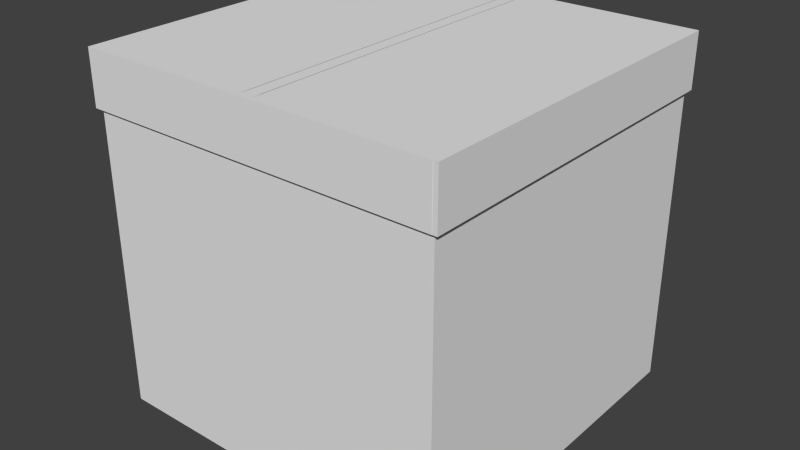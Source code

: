 # Source: Package.blend  (saved by Blender 2.73.0; exported with 4.5.12 LTS)
import bpy
from mathutils import Matrix  # noqa: F401  (used for matrix-valued properties, if any)

bpy.ops.wm.read_factory_settings(use_empty=True)
scene = bpy.context.scene
scene.name = 'Scene'

# ---- collections
col_collection_1 = bpy.data.collections.new('Collection 1'); scene.collection.children.link(col_collection_1)

# ---- materials (node trees are filled in below, after node groups)
mat_material = bpy.data.materials.new('Material')
mat_material.alpha_threshold = 0.0
mat_material.use_transparent_shadow = False
mat_material.roughness = 0.5
mat_material.line_color = (0.0, 0.0, 0.0, 1.0)

# ---- material node trees

# ---- world
world_world = bpy.data.worlds.new('World'); scene.world = world_world
world_world.color = (0.05088, 0.05088, 0.05088)
world_world.use_sun_shadow = False
world_world.sun_shadow_jitter_overblur = 0.0
world_world.cycles.sampling_method = 'MANUAL'
world_world.cycles.sample_map_resolution = 256

# ---- meshes
me_cube = bpy.data.meshes.new('Cube')
me_cube.from_pydata([(1.0, 1.0, -1.0), (1.0, -1.0, -1.0), (-1.0, -1.0, -1.0), (-1.0, 1.0, -1.0), (0.03944, 1.0, -1.0), (-0.03944, 1.0, -1.0), (0.03944, -1.0, -1.0), (-0.03944, -1.0, -1.0), (1.0, 1.0, 0.6959), (1.0, -1.0, 0.6959), (-1.0, -1.0, 0.6959), (-1.0, 1.0, 0.6959), (0.03944, 1.0, 0.6959), (-0.03944, 1.0, 0.6959), (0.03944, -1.0, 0.6959), (-0.03944, -1.0, 0.6959), (1.026, -1.0, 0.6959), (1.0, -1.018, 0.6959), (-1.0, -1.018, 0.6959), (0.03944, -1.018, 0.6959), (-0.03944, -1.018, 0.6959), (-1.031, -1.0, 0.6959), (-1.031, -1.018, 0.6959), (1.0, -1.017, 0.6959), (1.026, -1.017, 0.6959)], [], [(5, 7, 2, 3), (15, 14, 19, 20), (13, 5, 3, 11), (8, 0, 4, 12), (12, 4, 5, 13), (14, 9, 17, 19), (10, 15, 20, 18), (0, 1, 6, 4), (4, 6, 7, 5), (6, 14, 15, 7), (1, 9, 14, 6), (2, 10, 11, 3), (7, 15, 10, 2), (0, 8, 9, 1), (10, 18, 22, 21), (9, 16, 24, 23)])
_uv = me_cube.uv_layers.new(name='UVMap')
_uv.uv.foreach_set('vector', [0.9999, 0.4803, 6.929e-05, 0.4803, 6.935e-05, 6.929e-05, 0.9999, 6.965e-05, 4.806e-05, 4.806e-05, 1.0, 4.881e-05, 1.0, 0.231, 4.844e-05, 0.231, 7.525e-05, 0.9999, 7.546e-05, 7.525e-05, 0.5664, 7.525e-05, 0.5664, 0.9999, 7.525e-05, 0.9999, 7.544e-05, 7.532e-05, 0.5664, 7.525e-05, 0.5664, 0.9999, 2.156e-05, 1.0, 2.195e-05, 2.156e-05, 0.04653, 2.156e-05, 0.04653, 1.0, 0.3477, 0.365, 0.6045, 0.365, 0.6045, 0.3699, 0.3477, 0.3699, 0.1269, 0.3124, 0.0001148, 0.04454, 0.005196, 0.04214, 0.132, 0.31, 0.9999, 0.4803, 6.929e-05, 0.4803, 6.929e-05, 6.929e-05, 0.9999, 6.946e-05, 1.0, 0.03945, 1.986e-05, 0.03945, 1.992e-05, 1.986e-05, 1.0, 1.995e-05, 0.04653, 2.156e-05, 0.04653, 1.0, 2.156e-05, 1.0, 2.16e-05, 2.156e-05, 0.5664, 7.525e-05, 0.5664, 0.9999, 7.525e-05, 0.9999, 7.532e-05, 7.532e-05, 9.207e-05, 0.8479, 9.222e-05, 9.207e-05, 0.9999, 9.207e-05, 0.9999, 0.8479, 0.5664, 7.525e-05, 0.5664, 0.9999, 7.525e-05, 0.9999, 7.539e-05, 7.532e-05, 0.0, 0.0, 0.5, 0.0, 0.5, 1.0, 0.0, 1.0, 0.0, 0.0, 0.0, 0.0, 0.0, 0.0, 0.0, 0.0, 2.952e-05, 0.03981, 0.01362, 0.03981, 0.01362, 0.04892, 2.952e-05, 0.04892])
me_cube.materials.append(mat_material)
me_cube.use_remesh_preserve_volume = False
me_cube.use_remesh_preserve_attributes = False
me_cube.use_mirror_vertex_groups = False
me_cube.update()
me_cube_001 = bpy.data.meshes.new('Cube.001')
me_cube_001.from_pydata([(1.0, 1.0, 1.0), (1.0, -1.0, 1.0), (-1.0, -1.0, 1.0), (-1.0, 1.0, 1.0), (0.03944, 1.0, 1.0), (-0.03944, 1.0, 1.0), (0.03944, -1.0, 1.0), (-0.03944, -1.0, 1.0), (0.03707, 0.9401, 1.0), (-0.03707, 0.9401, 1.0), (0.03707, -0.9401, 1.0), (-0.03707, -0.9401, 1.0), (1.0, 1.0, 0.6959), (1.0, -1.0, 0.6959), (-1.0, -1.0, 0.6959), (-1.0, 1.0, 0.6959), (0.03944, 1.0, 0.6959), (-0.03944, 1.0, 0.6959), (1.026, 1.0, 1.0), (1.026, -1.0, 1.0), (1.026, 1.0, 0.6959), (1.026, -1.0, 0.6959), (1.0, -1.018, 1.0), (-1.0, -1.018, 1.0), (0.03944, -1.018, 1.0), (-0.03944, -1.018, 1.0), (1.0, -1.018, 0.6959), (-1.0, -1.018, 0.6959), (0.03944, -1.018, 0.6959), (-0.03944, -1.018, 0.6959), (-1.031, -1.0, 1.0), (-1.031, 1.0, 1.0), (-1.031, -1.0, 0.6959), (-1.031, 1.0, 0.6959), (-1.031, -1.018, 1.0), (-1.031, -1.018, 0.6959), (1.0, 1.021, 1.0), (-1.0, 1.021, 1.0), (0.03944, 1.021, 1.0), (-0.03944, 1.021, 1.0), (1.0, 1.021, 0.6959), (-1.0, 1.021, 0.6959), (0.03944, 1.021, 0.6959), (-0.03944, 1.021, 0.6959), (-1.031, 1.0, 1.0), (-1.031, 1.0, 0.6959), (-1.031, 1.021, 1.0), (-1.031, 1.021, 0.6959), (1.0, -1.017, 1.0), (1.0, -1.017, 0.6959), (1.026, -1.017, 1.0), (1.026, -1.017, 0.6959), (1.025, 1.0, 1.0), (1.025, 1.0, 0.6959), (1.025, 1.021, 1.0), (1.025, 1.021, 0.6959)], [], [(5, 3, 2, 7), (13, 12, 20, 21), (27, 23, 34, 35), (0, 4, 6, 1), (4, 5, 7, 6), (7, 5, 9, 11), (6, 4, 8, 10), (16, 17, 43, 42), (12, 16, 42, 40), (17, 15, 41, 43), (20, 18, 19, 21), (0, 1, 19, 18), (19, 1, 48, 50), (12, 0, 18, 20), (29, 25, 23, 27), (26, 22, 24, 28), (28, 24, 25, 29), (6, 7, 25, 24), (1, 6, 24, 22), (7, 2, 23, 25), (23, 2, 30, 34), (13, 1, 22, 26), (32, 30, 31, 33), (30, 32, 35, 34), (15, 14, 32, 33), (2, 3, 31, 30), (3, 15, 33, 31), (38, 42, 43, 39), (36, 40, 42, 38), (39, 43, 41, 37), (5, 4, 38, 39), (4, 0, 36, 38), (3, 5, 39, 37), (3, 37, 46, 44), (36, 0, 52, 54), (45, 44, 46, 47), (37, 41, 47, 46), (41, 15, 45, 47), (15, 3, 44, 45), (48, 49, 51, 50), (21, 19, 50, 51), (1, 13, 49, 48), (52, 53, 55, 54), (12, 40, 55, 53), (40, 36, 54, 55), (0, 12, 53, 52)])
_uv = me_cube_001.uv_layers.new(name='UVMap')
_uv.uv.foreach_set('vector', [0.6717, 0.0001148, 0.6717, 0.2772, 0.1901, 0.251, 0.09481, 0.0001634, 0.5, 1.0, 0.5, 0.0, 0.5, 0.0, 0.5, 1.0, 0.132, 0.31, 0.1846, 0.2524, 0.1872, 0.259, 0.1384, 0.3156, 0.09074, 0.4537, 0.3475, 0.4537, 0.3475, 0.9884, 0.09074, 0.9884, 1.0, 1.986e-05, 1.0, 0.03945, 1.992e-05, 0.03945, 1.986e-05, 2.013e-05, 0.0, 0.0, 0.0, 0.0, 0.0, 0.0, 0.0, 0.0, 0.0, 0.0, 0.0, 0.0, 0.0, 0.0, 0.0, 0.0, 0.9999, 0.2657, 5.192e-05, 0.2657, 5.154e-05, 5.154e-05, 0.9999, 5.154e-05, 0.5064, 0.03976, 2.952e-05, 0.03976, 2.955e-05, 0.02871, 0.5064, 0.02871, 0.5227, 0.02865, 0.01639, 0.02865, 0.01639, 0.0176, 0.5227, 0.0176, 0.0001154, 0.4538, 0.08141, 0.4538, 0.08141, 0.9884, 0.0001148, 0.9884, 0.09074, 0.4537, 0.09074, 0.9884, 0.08141, 0.9884, 0.08141, 0.4538, 0.02686, 0.03699, 1.597e-05, 0.03699, 1.597e-05, 0.01902, 0.02686, 0.01902, 0.0, 0.0, 0.0, 0.0, 0.0, 0.0, 0.0, 0.0, 0.005196, 0.04214, 0.09001, 0.001986, 0.1846, 0.2524, 0.132, 0.31, 0.6045, 0.3699, 0.6045, 0.4512, 0.3477, 0.4512, 0.3477, 0.3699, 0.2594, 5.092e-05, 0.2594, 0.9999, 5.092e-05, 0.9999, 5.093e-05, 5.112e-05, 1.986e-05, 2.013e-05, 1.992e-05, 0.03945, 1.992e-05, 0.03945, 1.986e-05, 2.013e-05, 1.0, 0.01898, 1.603e-05, 0.01898, 1.597e-05, 1.634e-05, 1.0, 1.597e-05, 0.09481, 0.0001634, 0.1901, 0.251, 0.1846, 0.2524, 0.09001, 0.001986, 0.1846, 0.2524, 0.1901, 0.251, 0.1913, 0.26, 0.1872, 0.259, 0.0, 0.0, 0.0, 0.0, 0.0, 0.0, 0.0, 0.0, 0.1431, 0.3196, 0.1913, 0.26, 0.6713, 0.2856, 0.6653, 0.3648, 0.1913, 0.26, 0.1431, 0.3196, 0.1384, 0.3156, 0.1872, 0.259, 1.0, 0.01748, 5.963e-05, 0.01754, 2.952e-05, 8.938e-05, 0.9999, 2.952e-05, 0.1901, 0.251, 0.6717, 0.2772, 0.6713, 0.2856, 0.1913, 0.26, 0.0, 0.0, 0.0, 0.0, 0.0, 0.0, 0.0, 0.0, 5.092e-05, 0.9999, 5.131e-05, 5.092e-05, 0.2594, 5.092e-05, 0.2594, 0.9999, 0.09245, 0.4476, 0.08096, 0.3781, 0.3434, 0.365, 0.3475, 0.4481, 0.6777, 0.0001169, 0.7687, 0.002546, 0.7575, 0.2902, 0.6781, 0.2757, 1.0, 0.03945, 1.0, 1.986e-05, 1.0, 1.986e-05, 1.0, 0.03945, 0.3475, 0.4537, 0.09074, 0.4537, 0.09245, 0.4476, 0.3475, 0.4481, 0.6717, 0.2772, 0.6717, 0.0001148, 0.6777, 0.0001169, 0.6781, 0.2757, 0.6717, 0.2772, 0.6781, 0.2757, 0.6802, 0.2835, 0.675, 0.2878, 0.09245, 0.4476, 0.09074, 0.4537, 0.0833, 0.4503, 0.08707, 0.4466, 0.754, 0.3062, 0.675, 0.2878, 0.6802, 0.2835, 0.7553, 0.3007, 0.6781, 0.2757, 0.7575, 0.2902, 0.7553, 0.3007, 0.6802, 0.2835, 0.01639, 0.0176, 0.01639, 0.02865, 2.952e-05, 0.02865, 2.952e-05, 0.0176, 0.0, 0.0, 0.0, 0.0, 0.0, 0.0, 0.0, 0.0, 0.08141, 0.9999, 0.0001148, 0.9999, 0.0001148, 0.993, 0.08141, 0.993, 0.0001148, 0.9884, 0.08141, 0.9884, 0.08141, 0.993, 0.0001148, 0.993, 0.0, 0.0, 0.0, 0.0, 0.0, 0.0, 0.0, 0.0, 0.0833, 0.4503, 0.06895, 0.3803, 0.07523, 0.3791, 0.08707, 0.4466, 0.5064, 0.03976, 0.5064, 0.02871, 0.5194, 0.02871, 0.5194, 0.03976, 0.08096, 0.3781, 0.09245, 0.4476, 0.08707, 0.4466, 0.07523, 0.3791, 0.0, 0.0, 0.0, 0.0, 0.0, 0.0, 0.0, 0.0])
me_cube_001.materials.append(mat_material)
me_cube_001.use_remesh_preserve_volume = False
me_cube_001.use_remesh_preserve_attributes = False
me_cube_001.use_mirror_vertex_groups = False
me_cube_001.update()
me_cube_002 = bpy.data.meshes.new('Cube.002')
me_cube_002.from_pydata([(0.9772, 0.9772, -0.9772), (0.9772, -0.9772, -0.9772), (-0.9772, -0.9772, -0.9772), (-0.9772, 0.9772, -0.9772), (0.03854, 0.9772, -0.9772), (-0.03854, 0.9772, -0.9772), (0.03854, -0.9772, -0.9772), (-0.03854, -0.9772, -0.9772), (0.9772, 0.9772, 0.68), (0.9772, -0.9772, 0.68), (-0.9772, -0.9772, 0.68), (-0.9772, 0.9772, 0.68), (0.03854, 0.9772, 0.68), (-0.03854, 0.9772, 0.68), (0.03854, -0.9772, 0.68), (-0.03854, -0.9772, 0.68), (1.002, -0.9772, 0.68), (0.9772, -0.995, 0.68), (-0.9772, -0.995, 0.68), (0.03854, -0.995, 0.68), (-0.03854, -0.995, 0.68), (-1.008, -0.9772, 0.68), (-1.008, -0.995, 0.68), (0.9772, -0.9941, 0.68), (1.002, -0.9941, 0.68)], [], [(5, 3, 2, 7), (15, 20, 19, 14), (13, 11, 3, 5), (8, 12, 4, 0), (12, 13, 5, 4), (14, 19, 17, 9), (10, 18, 20, 15), (0, 4, 6, 1), (4, 5, 7, 6), (6, 7, 15, 14), (1, 6, 14, 9), (2, 3, 11, 10), (7, 2, 10, 15), (0, 1, 9, 8), (10, 21, 22, 18), (9, 23, 24, 16)])
me_cube_002.polygons.foreach_set('use_smooth', [True] * 16)
_uv = me_cube_002.uv_layers.new(name='UVMap')
_uv.uv.foreach_set('vector', [0.9999, 0.4803, 0.9999, 6.965e-05, 6.935e-05, 6.929e-05, 6.929e-05, 0.4803, 4.806e-05, 4.806e-05, 4.844e-05, 0.231, 1.0, 0.231, 1.0, 4.881e-05, 7.525e-05, 0.9999, 0.5664, 0.9999, 0.5664, 7.525e-05, 7.546e-05, 7.525e-05, 7.525e-05, 0.9999, 0.5664, 0.9999, 0.5664, 7.525e-05, 7.544e-05, 7.532e-05, 2.156e-05, 1.0, 0.04653, 1.0, 0.04653, 2.156e-05, 2.195e-05, 2.156e-05, 0.3477, 0.365, 0.3477, 0.3699, 0.6045, 0.3699, 0.6045, 0.365, 0.1269, 0.3124, 0.132, 0.31, 0.005196, 0.04214, 0.0001148, 0.04454, 0.9999, 0.4803, 0.9999, 6.946e-05, 6.929e-05, 6.929e-05, 6.929e-05, 0.4803, 1.0, 0.03945, 1.0, 1.995e-05, 1.992e-05, 1.986e-05, 1.986e-05, 0.03945, 0.04653, 2.156e-05, 2.16e-05, 2.156e-05, 2.156e-05, 1.0, 0.04653, 1.0, 0.5664, 7.525e-05, 7.532e-05, 7.532e-05, 7.525e-05, 0.9999, 0.5664, 0.9999, 9.207e-05, 0.8479, 0.9999, 0.8479, 0.9999, 9.207e-05, 9.222e-05, 9.207e-05, 0.5664, 7.525e-05, 7.539e-05, 7.532e-05, 7.525e-05, 0.9999, 0.5664, 0.9999, 0.0, 0.0, 0.0, 1.0, 0.5, 1.0, 0.5, 0.0, 0.0, 0.0, 0.0, 0.0, 0.0, 0.0, 0.0, 0.0, 2.952e-05, 0.03981, 2.952e-05, 0.04892, 0.01362, 0.04892, 0.01362, 0.03981])
me_cube_002.materials.append(mat_material)
me_cube_002.use_remesh_preserve_volume = False
me_cube_002.use_remesh_preserve_attributes = False
me_cube_002.use_mirror_vertex_groups = False
me_cube_002.update()

# ---- objects
ob_package = bpy.data.objects.new('Package', me_cube)
ob_packagecover = bpy.data.objects.new('PackageCover', me_cube_001)
ob_packageinside = bpy.data.objects.new('PackageInside', me_cube_002)

# ---- transforms, parenting, visibility, modifiers, constraints
ob_package.location = (0.0, 0.0, 1.035)
ob_package.lock_rotations_4d = False
ob_package.empty_display_type = 'ARROWS'
ob_package.lineart.crease_threshold = 0.0
ob_packagecover.parent = ob_package
ob_packagecover.matrix_parent_inverse = Matrix(((1.0, 0.0, 0.0, -0.0), (0.0, 1.0, 0.0, -0.0), (0.0, 0.0, 1.0, -1.035), (0.0, 0.0, 0.0, 1.0)))
ob_packagecover.location = (0.0, 0.0, 1.018)
ob_packagecover.lock_rotations_4d = False
ob_packagecover.empty_display_type = 'ARROWS'
ob_packagecover.lineart.crease_threshold = 0.0
ob_packageinside.parent = ob_package
ob_packageinside.matrix_parent_inverse = Matrix(((1.0, 0.0, 0.0, -0.0), (0.0, 1.0, 0.0, -0.0), (0.0, 0.0, 1.0, -1.035), (0.0, 0.0, 0.0, 1.0)))
ob_packageinside.location = (0.0, 0.0, 1.035)
ob_packageinside.lock_rotations_4d = False
ob_packageinside.empty_display_type = 'ARROWS'
ob_packageinside.lineart.crease_threshold = 0.0

# ---- collection membership
col_collection_1.objects.link(ob_package)
col_collection_1.objects.link(ob_packagecover)
col_collection_1.objects.link(ob_packageinside)

# ---- scene / render settings (as saved in the file)
scene.frame_start = 1; scene.frame_end = 250; scene.frame_set(1)
scene.render.engine = 'BLENDER_EEVEE_NEXT'
scene.render.resolution_percentage = 50
scene.render.dither_intensity = 0.0
scene.cycles.use_denoising = False
scene.cycles.samples = 10
scene.cycles.sampling_pattern = 'TABULATED_SOBOL'
scene.cycles.light_sampling_threshold = 0.0
scene.cycles.use_adaptive_sampling = False
scene.cycles.use_light_tree = False
scene.cycles.blur_glossy = 0.0
scene.cycles.pixel_filter_type = 'GAUSSIAN'
scene.cycles.sample_clamp_indirect = 0.0
scene.view_settings.view_transform = 'Standard'
bpy.context.view_layer.update()

# ---- added for rendering (the .blend has no active camera and no usable light): camera, sun
cam_auto = bpy.data.cameras.new('AutoCamera')
cam_auto.lens = 50.0
cam_auto.sensor_width = 36.0
cam_auto.clip_end = 1000.0
ob_auto_camera = bpy.data.objects.new('AutoCamera', cam_auto)
scene.collection.objects.link(ob_auto_camera)
ob_auto_camera.location = (3.24524, -3.89629, 3.62505)
ob_auto_camera.rotation_euler = (1.09748, -7.21219e-08, 0.694738)
scene.camera = ob_auto_camera
light_auto_sun = bpy.data.lights.new('AutoSun', 'SUN')
light_auto_sun.energy = 3.0
light_auto_sun.angle = 0.0523599
ob_auto_sun = bpy.data.objects.new('AutoSun', light_auto_sun)
scene.collection.objects.link(ob_auto_sun)
ob_auto_sun.rotation_euler = (0.872665, 0.174533, 0.523599)
bpy.context.view_layer.update()
